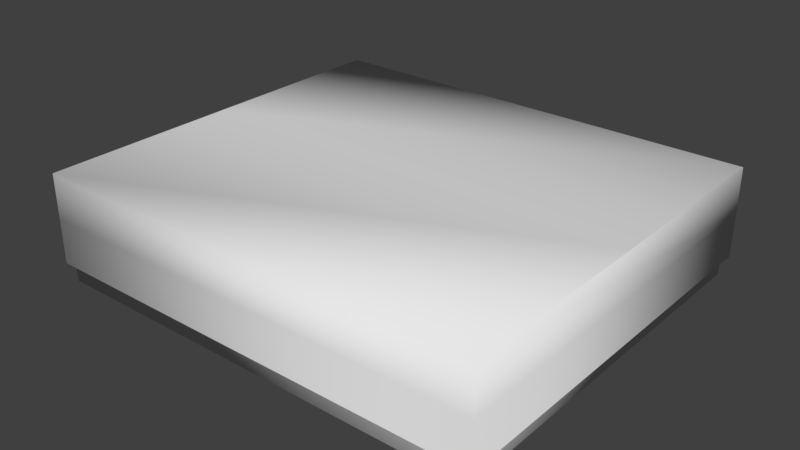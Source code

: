 # Source: Cease.blend  (saved by Blender 2.77.0; exported with 4.5.12 LTS)
import bpy
from mathutils import Matrix  # noqa: F401  (used for matrix-valued properties, if any)

bpy.ops.wm.read_factory_settings(use_empty=True)
scene = bpy.context.scene
scene.name = 'Scene'

# ---- collections
col_collection_1 = bpy.data.collections.new('Collection 1'); scene.collection.children.link(col_collection_1)

# ---- materials (node trees are filled in below, after node groups)
mat_tex_cease_top = bpy.data.materials.new('tex_cease_top')
mat_tex_cease_top.alpha_threshold = 0.0
mat_tex_cease_top.use_transparent_shadow = False
mat_tex_cease_top.roughness = 0.5
mat_tex_cease_side = bpy.data.materials.new('tex_cease_side')
mat_tex_cease_side.alpha_threshold = 0.0
mat_tex_cease_side.use_transparent_shadow = False
mat_tex_cease_side.roughness = 0.5
mat_mat_cease = bpy.data.materials.new('mat_cease')
mat_mat_cease.alpha_threshold = 0.0
mat_mat_cease.use_transparent_shadow = False
mat_mat_cease.roughness = 0.5

# ---- material node trees

# ---- world
world_world = bpy.data.worlds.new('World'); scene.world = world_world
world_world.color = (0.05088, 0.05088, 0.05088)
world_world.use_sun_shadow = False
world_world.sun_shadow_jitter_overblur = 0.0
world_world.cycles.sampling_method = 'MANUAL'

# ---- meshes
me_cube_002 = bpy.data.meshes.new('Cube.002')
me_cube_002.from_pydata([(395.0, 343.8, 154.0), (395.0, 343.8, 0.223), (395.0, -343.8, 154.0), (395.0, -343.8, 0.223), (-395.0, 343.8, 154.0), (-395.0, 343.8, 0.223), (-395.0, -343.8, 154.0), (-395.0, -343.8, 0.223), (406.1, -353.4, 191.8), (406.1, 353.4, 191.8), (-406.1, -353.4, 191.8), (-406.1, 353.4, 191.8), (406.1, 0.0, 191.8), (-406.1, 0.0, 191.8), (406.1, 0.0, 191.8), (-406.1, 0.0, 191.8), (406.1, -353.4, 32.77), (406.1, -353.4, 191.8), (406.1, 353.4, 32.77), (406.1, 353.4, 191.8), (-406.1, -353.4, 32.77), (-406.1, -353.4, 191.8), (-406.1, 353.4, 32.77), (-406.1, 353.4, 191.8), (406.1, -353.4, 112.3), (406.1, 353.4, 112.3), (-406.1, 353.4, 112.3), (-406.1, -353.4, 112.3), (406.1, -353.4, 112.3), (406.1, -353.4, 112.3), (406.1, -353.4, 112.3), (406.1, -353.4, 191.8), (406.1, 353.4, 112.3), (406.1, 353.4, 112.3), (406.1, 353.4, 112.3), (406.1, 353.4, 32.77), (406.1, -353.4, 32.77), (406.1, 353.4, 191.8), (-406.1, 353.4, 191.8), (-406.1, 353.4, 112.3), (-406.1, 353.4, 112.3), (-406.1, 353.4, 112.3), (-406.1, 353.4, 32.77), (-406.1, -353.4, 112.3), (-406.1, -353.4, 112.3), (-406.1, -353.4, 112.3), (-406.1, -353.4, 32.77), (-406.1, -353.4, 191.8)], [], [(1, 0, 2, 3), (3, 2, 6, 7), (7, 6, 4, 5), (5, 4, 0, 1), (5, 1, 3, 7), (10, 8, 12, 15), (13, 14, 9, 11), (29, 36, 35, 32), (34, 18, 42, 39), (41, 22, 46, 43), (45, 20, 16, 30), (47, 44, 28, 31), (23, 40, 27, 21), (37, 33, 26, 38), (17, 24, 25, 19)])
me_cube_002.polygons.foreach_set('material_index', [2, 2, 2, 2, 2, 0, 0, 1, 1, 1, 1, 1, 1, 1, 1])
_uv = me_cube_002.uv_layers.new(name='UVMap')
_uv.uv.foreach_set('vector', [0.0, 0.0, 0.0, 0.0, 0.0, 0.0, 0.0, 0.0, 0.0, 0.0, 0.0, 0.0, 0.0, 0.0, 0.0, 0.0, 0.0, 0.0, 0.0, 0.0, 0.0, 0.0, 0.0, 0.0, 0.0, 0.0, 0.0, 0.0, 0.0, 0.0, 0.0, 0.0, 0.0, 0.0, 0.0, 0.0, 0.0, 0.0, 0.0, 0.0, -0.1259, 0.0, 1.126, 0.0, 1.126, 1.0, -0.1259, 1.0, -0.1259, 0.0, 1.126, 0.0, 1.126, 1.0, -0.1259, 1.0, 0.0, 1.0, 0.0, 5.67e-07, 1.0, 0.0, 1.0, 1.0, 0.0, 1.0, 0.0, 0.0, 1.0, 0.0, 1.0, 1.0, 0.0, 1.0, 0.0, 0.0, 1.0, 5.67e-07, 1.0, 1.0, 0.0, 1.0, 0.0, 0.0, 1.0, 0.0, 1.0, 1.0, 0.0, 1.0, 0.0, -1.192e-07, 1.0, -1.192e-07, 1.0, 1.0, 0.0, 1.0, 0.0, -1.192e-07, 1.0, -1.192e-07, 1.0, 1.0, 0.0, 1.0, 0.0, 4.768e-07, 1.0, 4.768e-07, 1.0, 1.0, 0.0, 1.0, 0.0, -1.192e-07, 1.0, -1.192e-07, 1.0, 1.0])
_ca = me_cube_002.color_attributes.new('Col', 'BYTE_COLOR', 'CORNER')
_ca.data.foreach_set('color', [0.03955, 0.03955, 0.03955, 1.0, 0.03955, 0.03955, 0.03955, 1.0, 0.03955, 0.03955, 0.03955, 1.0, 0.03955, 0.03955, 0.03955, 1.0, 0.03955, 0.03955, 0.03955, 1.0, 0.03955, 0.03955, 0.03955, 1.0, 0.03955, 0.03955, 0.03955, 1.0, 0.03955, 0.03955, 0.03955, 1.0, 0.03955, 0.03955, 0.03955, 1.0, 0.03955, 0.03955, 0.03955, 1.0, 0.03955, 0.03955, 0.03955, 1.0, 0.03955, 0.03955, 0.03955, 1.0, 0.03955, 0.03955, 0.03955, 1.0, 0.03955, 0.03955, 0.03955, 1.0, 0.03955, 0.03955, 0.03955, 1.0, 0.03955, 0.03955, 0.03955, 1.0, 0.03955, 0.03955, 0.03955, 1.0, 0.03955, 0.03955, 0.03955, 1.0, 0.03955, 0.03955, 0.03955, 1.0, 0.03955, 0.03955, 0.03955, 1.0, 1.0, 1.0, 1.0, 1.0, 1.0, 1.0, 1.0, 1.0, 1.0, 1.0, 1.0, 1.0, 1.0, 1.0, 1.0, 1.0, 1.0, 1.0, 1.0, 1.0, 1.0, 1.0, 1.0, 1.0, 1.0, 1.0, 1.0, 1.0, 1.0, 1.0, 1.0, 1.0, 1.0, 1.0, 1.0, 1.0, 1.0, 1.0, 1.0, 1.0, 1.0, 1.0, 1.0, 1.0, 1.0, 1.0, 1.0, 1.0, 1.0, 1.0, 1.0, 1.0, 1.0, 1.0, 1.0, 1.0, 1.0, 1.0, 1.0, 1.0, 1.0, 1.0, 1.0, 1.0, 1.0, 1.0, 1.0, 1.0, 1.0, 1.0, 1.0, 1.0, 1.0, 1.0, 1.0, 1.0, 1.0, 1.0, 1.0, 1.0, 1.0, 1.0, 1.0, 1.0, 1.0, 1.0, 1.0, 1.0, 1.0, 1.0, 1.0, 1.0, 1.0, 1.0, 1.0, 1.0, 1.0, 1.0, 1.0, 1.0, 1.0, 1.0, 1.0, 1.0, 1.0, 1.0, 1.0, 1.0, 1.0, 1.0, 1.0, 1.0, 1.0, 1.0, 1.0, 1.0, 1.0, 1.0, 1.0, 1.0, 1.0, 1.0, 1.0, 1.0, 1.0, 1.0, 1.0, 1.0, 1.0, 1.0, 1.0, 1.0, 1.0, 1.0, 1.0, 1.0, 1.0, 1.0, 1.0, 1.0, 1.0, 1.0, 1.0, 1.0, 1.0, 1.0, 1.0, 1.0, 1.0, 1.0, 1.0, 1.0, 1.0, 1.0, 1.0, 1.0, 1.0, 1.0, 1.0, 1.0])
me_cube_002.materials.append(mat_tex_cease_top)
me_cube_002.materials.append(mat_tex_cease_side)
me_cube_002.materials.append(mat_mat_cease)
me_cube_002.use_remesh_preserve_volume = False
me_cube_002.use_remesh_preserve_attributes = False
me_cube_002.use_mirror_vertex_groups = False
me_cube_002.update()
me_cube_002.normals_split_custom_set([tuple(v) for v in zip(*[iter([0.5774, 0.5774, -0.5773, 0.7071, 0.7071, -0.0002373, 0.7071, -0.7071, -3.394e-05, 0.5774, -0.5773, -0.5774, 0.5774, -0.5774, -0.5773, 0.7071, -0.7071, -0.0002373, -0.7071, -0.7071, -3.394e-05, -0.5773, -0.5774, -0.5774, -0.5774, -0.5774, -0.5773, -0.7071, -0.7071, -0.0002373, -0.7071, 0.7071, -3.394e-05, -0.5774, 0.5773, -0.5774, -0.5774, 0.5774, -0.5773, -0.7071, 0.7071, -0.0002373, 0.7071, 0.7071, -3.394e-05, 0.5773, 0.5774, -0.5774, -0.5773, 0.5774, -0.5774, 0.5774, 0.5773, -0.5774, 0.5773, -0.5774, -0.5774, -0.5774, -0.5773, -0.5774, -0.6236, -0.4714, 0.6236, 0.6236, -0.4714, 0.6236, 0.0, 8.636e-08, 1.0, 0.0, 8.636e-08, 1.0, 0.0, 8.636e-08, 1.0, 0.0, 8.636e-08, 1.0, 0.6236, 0.4714, 0.6236, -0.6236, 0.4714, 0.6236, 0.7039, -0.7103, -3.409e-05, 0.7071, -0.7071, -0.0002711, 0.7071, 0.7071, 3.394e-05, 0.72, 0.694, -3.321e-05, 0.6873, 0.7263, -3.299e-05, 0.7071, 0.7071, 0.0002373, -0.7071, 0.7071, 3.394e-05, -0.694, 0.72, -3.315e-05, -0.7263, 0.6873, -3.299e-05, -0.7071, 0.7071, 0.0002372, -0.7071, -0.7071, 3.394e-05, -0.72, -0.694, -3.309e-05, -0.6873, -0.7263, -3.299e-05, -0.7071, -0.7071, 0.0002373, 0.7071, -0.7071, 3.394e-05, 0.7039, -0.7103, -3.362e-05, -0.6065, -0.5141, 0.6065, -0.6873, -0.7263, 3.283e-05, 0.7093, -0.705, 3.404e-05, 0.6065, -0.5141, 0.6065, -0.6065, 0.5141, 0.6065, -0.7263, 0.6873, 3.278e-05, -0.7326, -0.6806, 3.267e-05, -0.6065, -0.5141, 0.6065, 0.6065, 0.5141, 0.6065, 0.6873, 0.7263, 3.283e-05, -0.6806, 0.7326, 3.267e-05, -0.6065, 0.5141, 0.6065, 0.6065, -0.5141, 0.6065, 0.7114, -0.7028, 3.363e-05, 0.7326, 0.6806, 3.267e-05, 0.6065, 0.5141, 0.6065])] * 3)])

# ---- objects
ob_cease_002 = bpy.data.objects.new('Cease.002', me_cube_002)

# ---- transforms, parenting, visibility, modifiers, constraints
ob_cease_002.location = (0.0, 0.0, 0.0)
ob_cease_002.lineart.crease_threshold = 0.0

# ---- collection membership
col_collection_1.objects.link(ob_cease_002)

# ---- scene / render settings (as saved in the file)
scene.frame_start = 1; scene.frame_end = 250; scene.frame_set(1)
scene.render.engine = 'BLENDER_EEVEE_NEXT'
scene.render.resolution_percentage = 50
scene.render.dither_intensity = 0.0
scene.cycles.use_denoising = False
scene.cycles.samples = 128
scene.cycles.sampling_pattern = 'TABULATED_SOBOL'
scene.cycles.light_sampling_threshold = 0.0
scene.cycles.use_adaptive_sampling = False
scene.cycles.use_light_tree = False
scene.cycles.blur_glossy = 0.0
scene.cycles.sample_clamp_indirect = 0.0
scene.view_settings.view_transform = 'Standard'
bpy.context.view_layer.update()

# ---- added for rendering (the .blend has no active camera and no usable light): camera, sun
cam_auto = bpy.data.cameras.new('AutoCamera')
cam_auto.lens = 50.0
cam_auto.sensor_width = 36.0
cam_auto.clip_end = 17755.5
ob_auto_camera = bpy.data.objects.new('AutoCamera', cam_auto)
scene.collection.objects.link(ob_auto_camera)
ob_auto_camera.location = (1011.71, -1214.06, 905.396)
ob_auto_camera.rotation_euler = (1.09748, -7.21219e-08, 0.694738)
scene.camera = ob_auto_camera
light_auto_sun = bpy.data.lights.new('AutoSun', 'SUN')
light_auto_sun.energy = 3.0
light_auto_sun.angle = 0.0523599
ob_auto_sun = bpy.data.objects.new('AutoSun', light_auto_sun)
scene.collection.objects.link(ob_auto_sun)
ob_auto_sun.rotation_euler = (0.872665, 0.174533, 0.523599)
bpy.context.view_layer.update()
